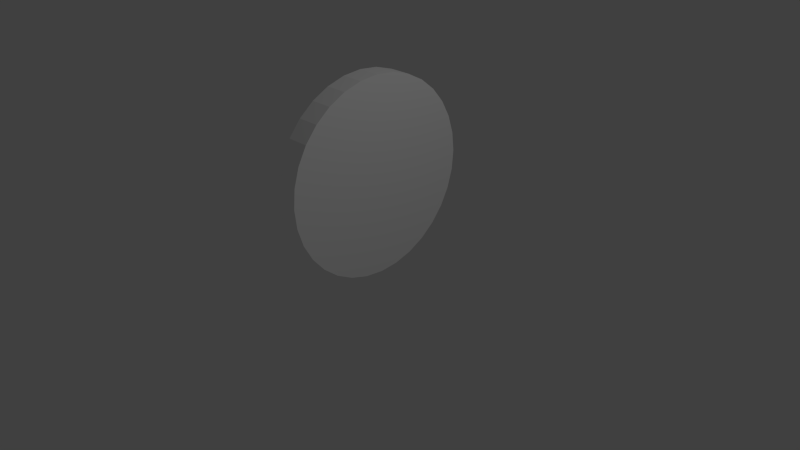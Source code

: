 # Source: comprime.blend  (saved by Blender 2.73.0; exported with 4.5.12 LTS)
import bpy
from mathutils import Matrix  # noqa: F401  (used for matrix-valued properties, if any)

bpy.ops.wm.read_factory_settings(use_empty=True)
scene = bpy.context.scene
scene.name = 'Scene'

# ---- collections
col_collection_1 = bpy.data.collections.new('Collection 1'); scene.collection.children.link(col_collection_1)

# ---- materials (node trees are filled in below, after node groups)
mat_material_001 = bpy.data.materials.new('Material.001')
mat_material_001.alpha_threshold = 0.0
mat_material_001.use_transparent_shadow = False
mat_material_001.diffuse_color = (1.0, 1.0, 1.0, 1.0)
mat_material_001.roughness = 0.5

# ---- material node trees

# ---- world
world_world = bpy.data.worlds.new('World'); scene.world = world_world
world_world.color = (0.05088, 0.05088, 0.05088)
world_world.use_sun_shadow = False
world_world.sun_shadow_jitter_overblur = 0.0
world_world.cycles.sampling_method = 'MANUAL'
world_world.cycles.sample_map_resolution = 256

# ---- cameras
cam_camera = bpy.data.cameras.new('Camera')
cam_camera.clip_end = 100.0
cam_camera.lens = 35.0
cam_camera.sensor_width = 32.0
cam_camera.sensor_height = 18.0
cam_camera.ortho_scale = 7.314
cam_camera.dof.focus_distance = 0.0
cam_camera.dof.aperture_fstop = 128.0

# ---- lights
light_lamp = bpy.data.lights.new('Lamp', 'POINT')
light_lamp.transmission_factor = 0.0
light_lamp.cutoff_distance = 30.0
light_lamp.energy = 100.0
light_lamp.shadow_buffer_clip_start = 1.001
light_lamp.shadow_soft_size = 0.1
light_lamp.shadow_maximum_resolution = 0.006
light_lamp.use_absolute_resolution = True
light_lamp.cycles.use_multiple_importance_sampling = False

# ---- meshes
me_cylinder = bpy.data.meshes.new('Cylinder')
me_cylinder.from_pydata([(0.0, 1.0, -1.0), (0.0, 1.0, 1.0), (0.1951, 0.9808, -1.0), (0.1951, 0.9808, 1.0), (0.3827, 0.9239, -1.0), (0.3827, 0.9239, 1.0), (0.5556, 0.8315, -1.0), (0.5556, 0.8315, 1.0), (0.7071, 0.7071, -1.0), (0.7071, 0.7071, 1.0), (0.8315, 0.5556, -1.0), (0.8315, 0.5556, 1.0), (0.9239, 0.3827, -1.0), (0.9239, 0.3827, 1.0), (0.9808, 0.1951, -1.0), (0.9808, 0.1951, 1.0), (1.0, 7.55e-08, -1.0), (1.0, 7.55e-08, 1.0), (0.9808, -0.1951, -1.0), (0.9808, -0.1951, 1.0), (0.9239, -0.3827, -1.0), (0.9239, -0.3827, 1.0), (0.8315, -0.5556, -1.0), (0.8315, -0.5556, 1.0), (0.7071, -0.7071, -1.0), (0.7071, -0.7071, 1.0), (0.5556, -0.8315, -1.0), (0.5556, -0.8315, 1.0), (0.3827, -0.9239, -1.0), (0.3827, -0.9239, 1.0), (0.1951, -0.9808, -1.0), (0.1951, -0.9808, 1.0), (-3.258e-07, -1.0, -1.0), (-3.258e-07, -1.0, 1.0), (-0.1951, -0.9808, -1.0), (-0.1951, -0.9808, 1.0), (-0.3827, -0.9239, -1.0), (-0.3827, -0.9239, 1.0), (-0.5556, -0.8315, -1.0), (-0.5556, -0.8315, 1.0), (-0.7071, -0.7071, -1.0), (-0.7071, -0.7071, 1.0), (-0.8315, -0.5556, -1.0), (-0.8315, -0.5556, 1.0), (-0.9239, -0.3827, -1.0), (-0.9239, -0.3827, 1.0), (-0.9808, -0.1951, -1.0), (-0.9808, -0.1951, 1.0), (-1.0, 9.656e-07, -1.0), (-1.0, 9.656e-07, 1.0), (-0.9808, 0.1951, -1.0), (-0.9808, 0.1951, 1.0), (-0.9239, 0.3827, -1.0), (-0.9239, 0.3827, 1.0), (-0.8315, 0.5556, -1.0), (-0.8315, 0.5556, 1.0), (-0.7071, 0.7071, -1.0), (-0.7071, 0.7071, 1.0), (-0.5556, 0.8315, -1.0), (-0.5556, 0.8315, 1.0), (-0.3827, 0.9239, -1.0), (-0.3827, 0.9239, 1.0), (-0.1951, 0.9808, -1.0), (-0.1951, 0.9808, 1.0)], [], [(0, 1, 3, 2), (2, 3, 5, 4), (4, 5, 7, 6), (6, 7, 9, 8), (8, 9, 11, 10), (10, 11, 13, 12), (12, 13, 15, 14), (14, 15, 17, 16), (16, 17, 19, 18), (18, 19, 21, 20), (20, 21, 23, 22), (22, 23, 25, 24), (24, 25, 27, 26), (26, 27, 29, 28), (28, 29, 31, 30), (30, 31, 33, 32), (32, 33, 35, 34), (34, 35, 37, 36), (36, 37, 39, 38), (38, 39, 41, 40), (40, 41, 43, 42), (42, 43, 45, 44), (44, 45, 47, 46), (46, 47, 49, 48), (48, 49, 51, 50), (50, 51, 53, 52), (52, 53, 55, 54), (54, 55, 57, 56), (56, 57, 59, 58), (58, 59, 61, 60), (3, 1, 63, 61, 59, 57, 55, 53, 51, 49, 47, 45, 43, 41, 39, 37, 35, 33, 31, 29, 27, 25, 23, 21, 19, 17, 15, 13, 11, 9, 7, 5), (62, 63, 1, 0), (60, 61, 63, 62), (0, 2, 4, 6, 8, 10, 12, 14, 16, 18, 20, 22, 24, 26, 28, 30, 32, 34, 36, 38, 40, 42, 44, 46, 48, 50, 52, 54, 56, 58, 60, 62)])
me_cylinder.materials.append(mat_material_001)
me_cylinder.use_remesh_preserve_volume = False
me_cylinder.use_remesh_preserve_attributes = False
me_cylinder.use_mirror_vertex_groups = False
me_cylinder.update()

# ---- objects
ob_cylinder = bpy.data.objects.new('Cylinder', me_cylinder)
ob_lamp = bpy.data.objects.new('Lamp', light_lamp)
ob_camera = bpy.data.objects.new('Camera', cam_camera)

# ---- transforms, parenting, visibility, modifiers, constraints
ob_cylinder.location = (0.0, 0.0, 1.11)
ob_cylinder.rotation_euler = (0.0, 1.571, 0.0)
ob_cylinder.scale = (1.3, 1.3, 0.15)
ob_cylinder.lineart.crease_threshold = 0.0
ob_lamp.location = (4.076, 1.005, 5.904)
ob_lamp.rotation_euler = (0.6503, 0.05522, 1.866)
ob_lamp.lock_rotations_4d = False
ob_lamp.empty_display_type = 'ARROWS'
ob_lamp.color = (0.0, 0.0, 0.0, 0.0)
ob_lamp.lineart.crease_threshold = 0.0
ob_camera.location = (7.481, -6.508, 5.344)
ob_camera.rotation_euler = (1.109, 0.01082, 0.8149)
ob_camera.lock_rotations_4d = False
ob_camera.empty_display_type = 'ARROWS'
ob_camera.color = (0.0, 0.0, 0.0, 0.0)
ob_camera.display_type = 'WIRE'
ob_camera.lineart.crease_threshold = 0.0

# ---- collection membership
col_collection_1.objects.link(ob_cylinder)
col_collection_1.objects.link(ob_lamp)
col_collection_1.objects.link(ob_camera)

# ---- scene / render settings (as saved in the file)
scene.camera = ob_camera
scene.frame_start = 1; scene.frame_end = 250; scene.frame_set(1)
scene.render.engine = 'BLENDER_EEVEE_NEXT'
scene.render.resolution_percentage = 50
scene.render.dither_intensity = 0.0
scene.cycles.use_denoising = False
scene.cycles.samples = 10
scene.cycles.sampling_pattern = 'TABULATED_SOBOL'
scene.cycles.light_sampling_threshold = 0.0
scene.cycles.use_adaptive_sampling = False
scene.cycles.use_light_tree = False
scene.cycles.blur_glossy = 0.0
scene.cycles.pixel_filter_type = 'GAUSSIAN'
scene.cycles.sample_clamp_indirect = 0.0
scene.view_settings.view_transform = 'Standard'
bpy.context.view_layer.update()
